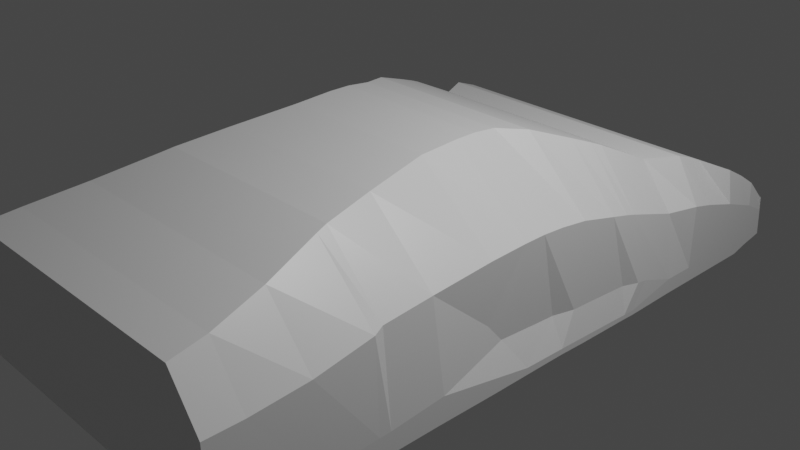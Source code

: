 # Source: Huracan.blend  (saved by Blender 2.80.75; exported with 4.5.12 LTS)
import bpy
from mathutils import Matrix  # noqa: F401  (used for matrix-valued properties, if any)

bpy.ops.wm.read_factory_settings(use_empty=True)
scene = bpy.context.scene
scene.name = 'Scene'

# ---- collections
col_collection = bpy.data.collections.new('Collection'); scene.collection.children.link(col_collection)

# ---- materials (node trees are filled in below, after node groups)
mat_material = bpy.data.materials.new('Material')
mat_material.alpha_threshold = 0.0
mat_material.use_transparent_shadow = False
mat_material.line_color = (0.0, 0.0, 0.0, 1.0)

# ---- material node trees
mat_material.use_nodes = True; mat_material.node_tree.nodes.clear()
_N = mat_material.node_tree.nodes; _L = mat_material.node_tree.links
n0 = _N.new('ShaderNodeOutputMaterial'); n0.name = 'Material Output'; n0.location = (300, 300)
n1 = _N.new('ShaderNodeBsdfPrincipled'); n1.name = 'Principled BSDF'; n1.location = (10, 300)
n1.distribution = 'GGX'
n1.subsurface_method = 'BURLEY'
n1.inputs[2].default_value = 0.4
n1.inputs[3].default_value = 1.45
n1.inputs[27].default_value = (0.0, 0.0, 0.0, 1.0)
n1.inputs[28].default_value = 1.0
_L.new(n1.outputs[0], n0.inputs[0])
n0.is_active_output = True

# ---- world
world_world = bpy.data.worlds.new('World'); scene.world = world_world
world_world.use_nodes = True; world_world.node_tree.nodes.clear()
_N = world_world.node_tree.nodes; _L = world_world.node_tree.links
n0 = _N.new('ShaderNodeOutputWorld'); n0.name = 'World Output'; n0.location = (300, 300)
n1 = _N.new('ShaderNodeBackground'); n1.name = 'Background'; n1.location = (10, 300)
n1.inputs[0].default_value = (0.05088, 0.05088, 0.05088, 1.0)
_L.new(n1.outputs[0], n0.inputs[0])
n0.is_active_output = True
world_world.color = (0.05088, 0.05088, 0.05088)
world_world.use_sun_shadow = False
world_world.sun_shadow_jitter_overblur = 0.0

# ---- cameras
cam_camera = bpy.data.cameras.new('Camera')
cam_camera.clip_end = 100.0
cam_camera.ortho_scale = 7.314

# ---- lights
light_light = bpy.data.lights.new('Light', 'POINT')
light_light.transmission_factor = 0.0
light_light.energy = 1000.0
light_light.shadow_soft_size = 0.1
light_light.shadow_maximum_resolution = 0.006
light_light.use_absolute_resolution = True

# ---- meshes
me_cube = bpy.data.meshes.new('Cube')
me_cube.from_pydata([(2.334, 1.0, 1.011), (4.91, 1.0, -1.009), (2.334, -1.0, 1.011), (4.91, -1.0, -1.009), (0.0, 1.0, -1.009), (0.0, -1.0, 1.011), (0.0, -1.0, -1.009), (0.0, 1.0, 1.011), (2.334, 3.134, 0.9851), (4.91, 3.134, -1.01), (0.0, 3.134, 0.9851), (0.0, 3.134, -1.01), (2.734, 5.829, 0.9258), (4.91, 5.829, -1.021), (0.0, 5.829, 0.9258), (0.0, 5.829, -1.021), (3.142, 9.538, 0.7621), (4.91, 9.538, -1.027), (0.0, 9.538, 0.7621), (0.0, 9.538, -1.027), (3.332, 11.33, 0.6802), (4.91, 11.33, -1.03), (0.0, 11.33, 0.6802), (0.0, 11.33, -1.03), (3.427, 12.36, 0.6294), (4.91, 12.36, -1.035), (0.0, 12.36, 0.6294), (0.0, 12.36, -1.035), (3.682, 17.43, 0.3386), (4.91, 17.43, -1.025), (0.0, 17.43, 0.3386), (0.0, 17.43, -1.025), (4.18, 20.43, 0.3217), (4.91, 20.43, -1.025), (0.0, 20.43, 0.3217), (0.0, 20.43, -1.025), (4.185, 22.58, 0.2286), (4.91, 22.58, -1.025), (0.0, 22.58, 0.2257), (0.0, 22.58, -1.025), (4.194, 22.58, 0.2257), (4.91, 22.58, -1.025), (0.0, 22.58, 0.2257), (0.0, 22.58, -1.025), (4.217, 23.48, 0.1778), (4.91, 23.49, -1.025), (0.0, 23.49, 0.1749), (0.0, 23.49, -1.025), (4.753, 26.03, 0.0337), (4.91, 26.03, -1.025), (0.0, 26.03, 0.0337), (0.0, 26.03, -1.025), (4.78, 28.08, -0.1035), (4.91, 28.08, -1.025), (0.0, 28.08, -0.1035), (0.0, 28.08, -1.025), (4.869, 29.56, -0.229), (4.91, 29.56, -0.9784), (0.0, 29.56, -0.229), (0.0, 29.56, -0.9784), (4.869, 31.51, -0.4662), (4.91, 31.85, -0.9259), (0.0, 31.51, -0.4662), (0.0, 31.85, -0.9259), (2.334, -4.651, 0.9868), (4.91, -4.651, -1.009), (0.0, -4.651, -1.009), (0.0, -4.651, 0.9868), (2.652, -10.55, 0.9055), (4.91, -10.55, -1.0), (0.0, -10.55, -1.0), (0.0, -10.55, 0.9055), (2.918, -15.15, 0.831), (4.91, -15.15, -1.0), (0.0, -15.15, -1.0), (0.0, -15.15, 0.831), (2.997, -16.19, 0.8039), (4.91, -16.19, -1.0), (0.0, -16.19, -1.0), (0.0, -16.19, 0.8039), (3.455, -21.54, 0.6616), (4.91, -21.54, -1.0), (0.0, -21.54, -1.0), (0.0, -21.54, 0.6616), (3.809, -26.59, 0.5566), (4.91, -26.59, -0.9322), (0.0, -26.59, -0.9322), (0.0, -26.59, 0.5566), (3.914, -29.85, 0.5029), (4.91, -29.85, -0.8408), (0.0, -29.85, -0.8408), (0.0, -29.85, 0.5029), (3.924, -29.85, 0.5029), (4.91, -29.85, -0.8408), (0.0, -29.85, -0.8408), (0.0, -29.85, 0.5029), (4.91, 31.51, -0.4662), (4.91, 31.85, -0.9259), (0.0, 31.51, -0.4662), (0.0, 31.85, -0.9259), (4.66, 1.0, 0.3005), (4.66, -1.0, 0.3005), (4.66, 5.829, 0.2417), (4.66, -10.55, 0.2325), (4.66, 3.134, 0.284), (4.66, 9.538, 0.1328), (4.66, 11.33, 0.07982), (4.66, 12.36, 0.04496), (4.671, 17.43, -0.1431), (4.91, 20.43, -0.1541), (4.91, 22.58, -0.2162), (4.91, 22.58, -0.2162), (4.91, 23.49, -0.249), (4.91, 26.03, -0.3403), (4.91, 28.08, -0.4291), (4.91, 29.56, -0.4937), (4.91, 31.63, -0.6286), (4.66, -4.651, 0.2851), (4.66, -15.15, 0.1843), (4.793, -16.19, 0.1668), (4.855, -21.54, 0.07475), (4.855, -26.59, 0.03075), (4.855, -29.85, 0.02834), (4.855, -29.85, 0.02834), (0.0, -29.85, 0.02834), (4.91, 31.63, -0.6286), (0.0, 31.63, -0.6286), (4.595, 2.86, -0.6282), (4.595, 0.8289, -0.6145), (4.73, 7.689, -0.6597), (4.91, -10.08, -0.7213), (4.73, 4.995, -0.6425), (4.73, 11.4, -0.6876), (4.877, 12.95, -0.699), (4.877, 13.94, -0.7152), (4.91, 17.43, -0.8553), (4.91, 20.43, -0.8574), (4.91, 22.58, -0.8694), (4.91, 22.58, -0.8694), (4.91, 23.49, -0.8757), (4.91, 26.03, -0.8933), (4.91, 28.08, -0.9105), (4.91, 29.56, -0.8849), (4.91, 31.81, -0.8686), (4.595, -4.641, -0.3647), (4.91, -15.15, -0.7717), (4.91, -16.19, -0.7751), (4.91, -21.54, -0.7928), (4.91, -26.59, -0.7466), (4.91, -29.85, -0.6732), (4.91, -29.85, -0.6732), (0.0, -29.85, -0.6732), (4.91, 31.81, -0.8686), (0.0, 31.81, -0.8686), (4.595, -3.065, -0.5824), (4.91, 3.134, -0.946), (4.91, 5.829, -0.9563), (4.91, -1.01, -0.9336), (4.91, 1.0, -0.9396), (4.91, 12.27, -0.9847), (4.91, 11.25, -0.9795), (4.91, 9.538, -0.9706), (4.91, -6.899, -0.9244)], [], [(4, 1, 3, 6), (100, 0, 2, 101), (1, 4, 11, 9), (2, 5, 67, 64), (0, 7, 5, 2), (10, 8, 12, 14), (7, 0, 8, 10), (127, 158, 155, 131), (14, 12, 16, 18), (9, 11, 15, 13), (131, 155, 156, 129), (17, 19, 23, 21), (13, 15, 19, 17), (129, 156, 161, 132), (21, 23, 27, 25), (132, 161, 160, 133), (18, 16, 20, 22), (25, 27, 31, 29), (133, 160, 159, 134), (22, 20, 24, 26), (30, 28, 32, 34), (134, 159, 25, 29, 135), (26, 24, 28, 30), (34, 32, 36, 38), (29, 31, 35, 33), (135, 29, 33, 136), (137, 37, 41, 138), (33, 35, 39, 37), (136, 33, 37, 137), (41, 43, 47, 45), (38, 36, 40, 42), (37, 39, 43, 41), (45, 47, 51, 49), (138, 41, 45, 139), (42, 40, 44, 46), (49, 51, 55, 53), (139, 45, 49, 140), (46, 44, 48, 50), (53, 55, 59, 57), (140, 49, 53, 141), (50, 48, 52, 54), (58, 56, 60, 62), (141, 53, 57, 142), (54, 52, 56, 58), (62, 60, 96, 98), (57, 59, 63, 61), (142, 57, 61, 143), (117, 64, 68, 103), (6, 3, 65, 66), (101, 2, 64, 117), (68, 71, 75, 72), (66, 65, 69, 70), (64, 67, 71, 68), (74, 73, 77, 78), (103, 68, 72, 118), (70, 69, 73, 74), (78, 77, 81, 82), (72, 75, 79, 76), (118, 72, 76, 119), (80, 83, 87, 84), (76, 79, 83, 80), (119, 76, 80, 120), (84, 87, 91, 88), (120, 80, 84, 121), (82, 81, 85, 86), (88, 91, 95, 92), (121, 84, 88, 122), (86, 85, 89, 90), (123, 92, 95, 124), (122, 88, 92, 123), (90, 89, 93, 94), (126, 98, 96, 125), (61, 63, 99, 97), (143, 61, 97, 152), (60, 116, 125, 96), (153, 126, 125, 152), (149, 122, 123, 150), (150, 123, 124, 151), (148, 121, 122, 149), (147, 120, 121, 148), (146, 119, 120, 147), (145, 118, 119, 146), (130, 103, 118, 145), (128, 101, 117, 144, 154), (144, 117, 103, 130), (56, 115, 116, 60), (52, 114, 115, 56), (48, 113, 114, 52), (44, 112, 113, 48), (40, 111, 112, 44), (32, 109, 110, 36), (36, 110, 111, 40), (28, 108, 109, 32), (24, 107, 108, 28), (20, 106, 107, 24), (16, 105, 106, 20), (12, 102, 105, 16), (8, 104, 102, 12), (0, 100, 104, 8), (127, 100, 101, 128), (1, 158, 157, 3), (157, 162, 130, 69, 65, 3), (69, 130, 145, 73), (73, 145, 146, 77), (77, 146, 147, 81), (81, 147, 148, 85), (85, 148, 149, 89), (93, 150, 151, 94), (89, 149, 150, 93), (99, 153, 152, 97), (116, 143, 152, 125), (115, 142, 143, 116), (114, 141, 142, 115), (113, 140, 141, 114), (112, 139, 140, 113), (111, 138, 139, 112), (109, 136, 137, 110), (110, 137, 138, 111), (108, 135, 136, 109), (107, 134, 135, 108), (106, 133, 134, 107), (105, 132, 133, 106), (102, 129, 132, 105), (104, 131, 129, 102), (100, 127, 131, 104), (144, 130, 162, 157, 128, 154), (159, 160, 21, 25), (160, 161, 17, 21), (157, 158, 127, 128), (161, 156, 13, 17), (156, 155, 9, 13), (155, 158, 1, 9)])
_uv = me_cube.uv_layers.new(name='UVMap')
_uv.uv.foreach_set('vector', [0.5, 0.75, 0.625, 0.75, 0.625, 1.0, 0.5, 1.0, 0.2867, 0.5, 0.375, 0.5, 0.375, 0.75, 0.2867, 0.75, 0.625, 0.75, 0.5, 0.75, 0.5, 0.75, 0.625, 0.75, 0.375, 0.25, 0.5, 0.25, 0.5, 0.25, 0.375, 0.25, 0.375, 0.0, 0.5, 0.0, 0.5, 0.25, 0.375, 0.25, 0.5, 0.0, 0.375, 0.0, 0.375, 0.0, 0.5, 0.0, 0.5, 0.0, 0.375, 0.0, 0.375, 0.0, 0.5, 0.0, 0.1562, 0.5, 0.1352, 0.5, 0.1351, 0.5, 0.1562, 0.5, 0.5, 0.0, 0.375, 0.0, 0.375, 0.0, 0.5, 0.0, 0.625, 0.75, 0.5, 0.75, 0.5, 0.75, 0.625, 0.75, 0.1562, 0.5, 0.1351, 0.5, 0.1355, 0.5, 0.1562, 0.5, 0.625, 0.75, 0.5, 0.75, 0.5, 0.75, 0.625, 0.75, 0.625, 0.75, 0.5, 0.75, 0.5, 0.75, 0.625, 0.75, 0.1562, 0.5, 0.1355, 0.5, 0.1354, 0.5, 0.1562, 0.5, 0.625, 0.75, 0.5, 0.75, 0.5, 0.75, 0.625, 0.75, 0.1562, 0.5, 0.1354, 0.5, 0.1347, 0.5, 0.1562, 0.5, 0.5, 0.0, 0.375, 0.0, 0.375, 0.0, 0.5, 0.0, 0.625, 0.75, 0.5, 0.75, 0.5, 0.75, 0.625, 0.75, 0.1562, 0.5, 0.1347, 0.5, 0.1355, 0.5, 0.1562, 0.5, 0.5, 0.0, 0.375, 0.0, 0.375, 0.0, 0.5, 0.0, 0.5, 0.0, 0.375, 0.0, 0.375, 0.0, 0.5, 0.0, 0.1562, 0.5, 0.1355, 0.5, 0.125, 0.5, 0.125, 0.5, 0.1562, 0.5, 0.5, 0.0, 0.375, 0.0, 0.375, 0.0, 0.5, 0.0, 0.5, 0.0, 0.375, 0.0, 0.375, 0.0, 0.5, 0.0, 0.625, 0.75, 0.5, 0.75, 0.5, 0.75, 0.625, 0.75, 0.1562, 0.5, 0.125, 0.5, 0.125, 0.5, 0.1562, 0.5, 0.1562, 0.5, 0.125, 0.5, 0.125, 0.5, 0.1562, 0.5, 0.625, 0.75, 0.5, 0.75, 0.5, 0.75, 0.625, 0.75, 0.1562, 0.5, 0.125, 0.5, 0.125, 0.5, 0.1562, 0.5, 0.625, 0.75, 0.5, 0.75, 0.5, 0.75, 0.625, 0.75, 0.5, 0.0, 0.375, 0.0, 0.375, 0.0, 0.5, 0.0, 0.625, 0.75, 0.5, 0.75, 0.5, 0.75, 0.625, 0.75, 0.625, 0.75, 0.5, 0.75, 0.5, 0.75, 0.625, 0.75, 0.1562, 0.5, 0.125, 0.5, 0.125, 0.5, 0.1562, 0.5, 0.5, 0.0, 0.375, 0.0, 0.375, 0.0, 0.5, 0.0, 0.625, 0.75, 0.5, 0.75, 0.5, 0.75, 0.625, 0.75, 0.1562, 0.5, 0.125, 0.5, 0.125, 0.5, 0.1562, 0.5, 0.5, 0.0, 0.375, 0.0, 0.375, 0.0, 0.5, 0.0, 0.625, 0.75, 0.5, 0.75, 0.5, 0.75, 0.625, 0.75, 0.1562, 0.5, 0.125, 0.5, 0.125, 0.5, 0.1562, 0.5, 0.5, 0.0, 0.375, 0.0, 0.375, 0.0, 0.5, 0.0, 0.5, 0.0, 0.375, 0.0, 0.375, 0.0, 0.5, 0.0, 0.1562, 0.5, 0.125, 0.5, 0.125, 0.5, 0.1562, 0.5, 0.5, 0.0, 0.375, 0.0, 0.375, 0.0, 0.5, 0.0, 0.5, 0.0, 0.375, 0.0, 0.375, 0.0, 0.5, 0.0, 0.625, 0.75, 0.5, 0.75, 0.5, 0.75, 0.625, 0.75, 0.1562, 0.5, 0.125, 0.5, 0.125, 0.5, 0.1562, 0.5, 0.2867, 0.75, 0.375, 0.75, 0.375, 0.75, 0.2867, 0.75, 0.5, 1.0, 0.625, 1.0, 0.625, 1.0, 0.5, 1.0, 0.2867, 0.75, 0.375, 0.75, 0.375, 0.75, 0.2867, 0.75, 0.375, 0.25, 0.5, 0.25, 0.5, 0.25, 0.375, 0.25, 0.5, 1.0, 0.625, 1.0, 0.625, 1.0, 0.5, 1.0, 0.375, 0.25, 0.5, 0.25, 0.5, 0.25, 0.375, 0.25, 0.5, 1.0, 0.625, 1.0, 0.625, 1.0, 0.5, 1.0, 0.2867, 0.75, 0.375, 0.75, 0.375, 0.75, 0.2867, 0.75, 0.5, 1.0, 0.625, 1.0, 0.625, 1.0, 0.5, 1.0, 0.5, 1.0, 0.625, 1.0, 0.625, 1.0, 0.5, 1.0, 0.375, 0.25, 0.5, 0.25, 0.5, 0.25, 0.375, 0.25, 0.2867, 0.75, 0.375, 0.75, 0.375, 0.75, 0.2867, 0.75, 0.375, 0.25, 0.5, 0.25, 0.5, 0.25, 0.375, 0.25, 0.375, 0.25, 0.5, 0.25, 0.5, 0.25, 0.375, 0.25, 0.2867, 0.75, 0.375, 0.75, 0.375, 0.75, 0.2867, 0.75, 0.375, 0.25, 0.5, 0.25, 0.5, 0.25, 0.375, 0.25, 0.2867, 0.75, 0.375, 0.75, 0.375, 0.75, 0.2867, 0.75, 0.5, 1.0, 0.625, 1.0, 0.625, 1.0, 0.5, 1.0, 0.375, 0.25, 0.5, 0.25, 0.5, 0.25, 0.375, 0.25, 0.2867, 0.75, 0.375, 0.75, 0.375, 0.75, 0.2867, 0.75, 0.5, 1.0, 0.625, 1.0, 0.625, 1.0, 0.5, 1.0, 0.5367, 0.25, 0.625, 0.25, 0.625, 0.375, 0.5367, 0.375, 0.2867, 0.75, 0.375, 0.75, 0.375, 0.75, 0.1875, 0.75, 0.5, 1.0, 0.625, 1.0, 0.625, 1.0, 0.5, 1.0, 0.7867, 0.625, 0.875, 0.625, 0.875, 0.75, 0.7867, 0.75, 0.625, 0.75, 0.5, 0.75, 0.5, 0.75, 0.625, 0.75, 0.1562, 0.5, 0.125, 0.5, 0.125, 0.5, 0.07809, 0.25, 0.375, 0.5, 0.2867, 0.5, 0.1434, 0.25, 0.375, 0.5, 0.6562, 0.625, 0.7867, 0.625, 0.7867, 0.75, 0.6562, 0.75, 0.1562, 0.75, 0.2867, 0.75, 0.1875, 0.75, 0.1406, 0.75, 0.4062, 0.25, 0.5367, 0.25, 0.5367, 0.375, 0.4062, 0.375, 0.1562, 0.75, 0.2867, 0.75, 0.2867, 0.75, 0.1562, 0.75, 0.1562, 0.75, 0.2867, 0.75, 0.2867, 0.75, 0.1562, 0.75, 0.1562, 0.75, 0.2867, 0.75, 0.2867, 0.75, 0.1562, 0.75, 0.1562, 0.75, 0.2867, 0.75, 0.2867, 0.75, 0.1562, 0.75, 0.1562, 0.75, 0.2867, 0.75, 0.2867, 0.75, 0.1562, 0.75, 0.1562, 0.75, 0.2867, 0.75, 0.2867, 0.75, 0.1562, 0.75, 0.1562, 0.75, 0.1562, 0.75, 0.2867, 0.75, 0.2867, 0.75, 0.1562, 0.75, 0.375, 0.5, 0.2867, 0.5, 0.2867, 0.5, 0.375, 0.5, 0.375, 0.5, 0.2867, 0.5, 0.2867, 0.5, 0.375, 0.5, 0.375, 0.5, 0.2867, 0.5, 0.2867, 0.5, 0.375, 0.5, 0.375, 0.5, 0.2867, 0.5, 0.2867, 0.5, 0.375, 0.5, 0.375, 0.5, 0.2867, 0.5, 0.2867, 0.5, 0.375, 0.5, 0.375, 0.5, 0.2867, 0.5, 0.2867, 0.5, 0.375, 0.5, 0.375, 0.5, 0.2867, 0.5, 0.2867, 0.5, 0.375, 0.5, 0.375, 0.5, 0.2867, 0.5, 0.2867, 0.5, 0.375, 0.5, 0.375, 0.5, 0.2867, 0.5, 0.2867, 0.5, 0.375, 0.5, 0.375, 0.5, 0.2867, 0.5, 0.2867, 0.5, 0.375, 0.5, 0.375, 0.5, 0.2867, 0.5, 0.2867, 0.5, 0.375, 0.5, 0.375, 0.5, 0.2867, 0.5, 0.2867, 0.5, 0.375, 0.5, 0.375, 0.5, 0.2867, 0.5, 0.2867, 0.5, 0.375, 0.5, 0.375, 0.5, 0.2867, 0.5, 0.2867, 0.5, 0.375, 0.5, 0.1562, 0.5, 0.2867, 0.5, 0.2867, 0.75, 0.1562, 0.75, 0.125, 0.5, 0.1352, 0.5, 0.1354, 0.75, 0.125, 0.75, 0.1354, 0.75, 0.1307, 0.75, 0.1562, 0.75, 0.125, 0.75, 0.125, 0.75, 0.125, 0.75, 0.125, 0.75, 0.1562, 0.75, 0.1562, 0.75, 0.125, 0.75, 0.125, 0.75, 0.1562, 0.75, 0.1562, 0.75, 0.125, 0.75, 0.125, 0.75, 0.1562, 0.75, 0.1562, 0.75, 0.125, 0.75, 0.125, 0.75, 0.1562, 0.75, 0.1562, 0.75, 0.125, 0.75, 0.125, 0.75, 0.1562, 0.75, 0.1562, 0.75, 0.125, 0.75, 0.375, 0.25, 0.4062, 0.25, 0.4062, 0.375, 0.375, 0.375, 0.125, 0.75, 0.1562, 0.75, 0.1406, 0.75, 0.125, 0.75, 0.625, 0.625, 0.6562, 0.625, 0.6562, 0.75, 0.625, 0.75, 0.2867, 0.5, 0.1562, 0.5, 0.07809, 0.25, 0.1434, 0.25, 0.2867, 0.5, 0.1562, 0.5, 0.1562, 0.5, 0.2867, 0.5, 0.2867, 0.5, 0.1562, 0.5, 0.1562, 0.5, 0.2867, 0.5, 0.2867, 0.5, 0.1562, 0.5, 0.1562, 0.5, 0.2867, 0.5, 0.2867, 0.5, 0.1562, 0.5, 0.1562, 0.5, 0.2867, 0.5, 0.2867, 0.5, 0.1562, 0.5, 0.1562, 0.5, 0.2867, 0.5, 0.2867, 0.5, 0.1562, 0.5, 0.1562, 0.5, 0.2867, 0.5, 0.2867, 0.5, 0.1562, 0.5, 0.1562, 0.5, 0.2867, 0.5, 0.2867, 0.5, 0.1562, 0.5, 0.1562, 0.5, 0.2867, 0.5, 0.2867, 0.5, 0.1562, 0.5, 0.1562, 0.5, 0.2867, 0.5, 0.2867, 0.5, 0.1562, 0.5, 0.1562, 0.5, 0.2867, 0.5, 0.2867, 0.5, 0.1562, 0.5, 0.1562, 0.5, 0.2867, 0.5, 0.2867, 0.5, 0.1562, 0.5, 0.1562, 0.5, 0.2867, 0.5, 0.2867, 0.5, 0.1562, 0.5, 0.1562, 0.5, 0.2867, 0.5, 0.2867, 0.5, 0.1562, 0.5, 0.1562, 0.5, 0.2867, 0.5, 0.1562, 0.75, 0.1562, 0.75, 0.1307, 0.75, 0.1354, 0.75, 0.1562, 0.75, 0.1562, 0.75, 0.1355, 0.5, 0.1347, 0.5, 0.125, 0.5, 0.125, 0.5, 0.1347, 0.5, 0.1354, 0.5, 0.125, 0.5, 0.125, 0.5, 0.1354, 0.75, 0.1352, 0.5, 0.1562, 0.5, 0.1562, 0.75, 0.1354, 0.5, 0.1355, 0.5, 0.125, 0.5, 0.125, 0.5, 0.1355, 0.5, 0.1351, 0.5, 0.125, 0.5, 0.125, 0.5, 0.1351, 0.5, 0.1352, 0.5, 0.125, 0.5, 0.125, 0.5])
me_cube.materials.append(mat_material)
me_cube.use_remesh_preserve_volume = False
me_cube.use_remesh_preserve_attributes = False
me_cube.use_mirror_vertex_groups = False
me_cube.update()

# ---- objects
ob_cube = bpy.data.objects.new('Cube', me_cube)
ob_light = bpy.data.objects.new('Light', light_light)
ob_camera = bpy.data.objects.new('Camera', cam_camera)
ob_side = bpy.data.objects.new('Side', None)
ob_front = bpy.data.objects.new('Front', None)
ob_back = bpy.data.objects.new('Back', None)

# ---- transforms, parenting, visibility, modifiers, constraints
ob_cube.location = (-9.977e-17, 0.003013, 0.1222)
ob_cube.scale = (0.381, 0.1223, 1.028)
ob_cube.lock_rotations_4d = False
ob_cube.empty_display_type = 'ARROWS'
ob_cube.lineart.crease_threshold = 0.0
_m = ob_cube.modifiers.new('Mirror', 'MIRROR')
_m.use_clip = True
ob_light.location = (4.076, 1.005, 5.904)
ob_light.rotation_euler = (0.6503, 0.05522, 1.866)
ob_light.lock_rotations_4d = False
ob_light.empty_display_type = 'ARROWS'
ob_light.color = (0.0, 0.0, 0.0, 0.0)
ob_light.lineart.crease_threshold = 0.0
ob_camera.location = (7.359, -6.926, 4.958)
ob_camera.rotation_euler = (1.109, 0.0, 0.8149)
ob_camera.lock_rotations_4d = False
ob_camera.empty_display_type = 'ARROWS'
ob_camera.color = (0.0, 0.0, 0.0, 0.0)
ob_camera.display_type = 'WIRE'
ob_camera.lineart.crease_threshold = 0.0
ob_side.location = (0.0, 0.0, 0.2126)
ob_side.rotation_euler = (1.571, -0.0, 1.571)
ob_side.scale = (1.603, 1.763, 1.603)
ob_side.empty_display_type = 'IMAGE'
ob_side.empty_display_size = 5.0
ob_side.empty_image_depth = 'BACK'
ob_side.show_empty_image_perspective = False
ob_side.empty_image_side = 'FRONT'
ob_side.lineart.crease_threshold = 0.0
ob_front.location = (-0.01969, 0.0, 0.08751)
ob_front.rotation_euler = (1.571, -0.0, 3.142)
ob_front.empty_display_type = 'IMAGE'
ob_front.empty_display_size = 5.0
ob_front.empty_image_depth = 'BACK'
ob_front.show_empty_image_perspective = False
ob_front.empty_image_side = 'FRONT'
ob_front.lineart.crease_threshold = 0.0
ob_back.location = (-0.01969, 0.0, 0.08751)
ob_back.rotation_euler = (1.571, 0.0, 0.0)
ob_back.empty_display_type = 'IMAGE'
ob_back.empty_display_size = 5.0
ob_back.empty_image_depth = 'BACK'
ob_back.show_empty_image_perspective = False
ob_back.empty_image_side = 'FRONT'
ob_back.lineart.crease_threshold = 0.0

# ---- collection membership
col_collection.objects.link(ob_cube)
col_collection.objects.link(ob_light)
col_collection.objects.link(ob_camera)
col_collection.objects.link(ob_side)
col_collection.objects.link(ob_front)
col_collection.objects.link(ob_back)

# ---- scene / render settings (as saved in the file)
scene.camera = ob_camera
scene.frame_start = 1; scene.frame_end = 250; scene.frame_set(1)
scene.render.engine = 'BLENDER_EEVEE_NEXT'
scene.cycles.use_denoising = False
scene.cycles.samples = 128
scene.cycles.sampling_pattern = 'TABULATED_SOBOL'
scene.cycles.use_adaptive_sampling = False
scene.cycles.use_light_tree = False
scene.view_settings.view_transform = 'Filmic'
bpy.context.view_layer.update()
